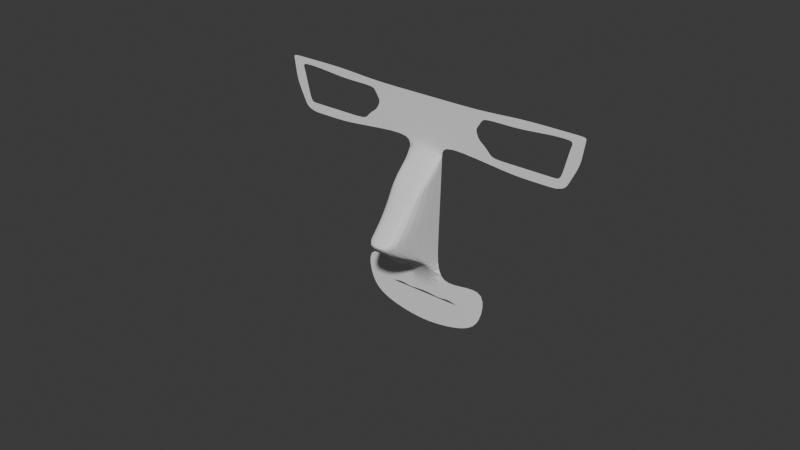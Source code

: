 # Source: Higher_modelv2.blend  (saved by Blender 5.0.119; exported with 4.5.12 LTS)
import bpy
from mathutils import Matrix  # noqa: F401  (used for matrix-valued properties, if any)

bpy.ops.wm.read_factory_settings(use_empty=True)
scene = bpy.context.scene
scene.name = 'Scene'

# ---- collections
col_collection = bpy.data.collections.new('Collection'); scene.collection.children.link(col_collection)

# ---- world
world_world = bpy.data.worlds.new('World'); scene.world = world_world
world_world.use_nodes = True; world_world.node_tree.nodes.clear()
_N = world_world.node_tree.nodes; _L = world_world.node_tree.links
n0 = _N.new('ShaderNodeOutputWorld'); n0.name = 'World Output'; n0.location = (200, 100)
n1 = _N.new('ShaderNodeBackground'); n1.name = 'Background'; n1.location = (-200, 100)
n1.inputs[0].default_value = (0.05088, 0.05088, 0.05088, 1.0)
_L.new(n1.outputs[0], n0.inputs[0])
n0.is_active_output = True
world_world.color = (0.05088, 0.05088, 0.05088)
world_world.sun_shadow_jitter_overblur = 0.0

# ---- meshes
me_cube = bpy.data.meshes.new('Cube')
me_cube.from_pydata([(0.0, -0.05418, 1.459), (0.008082, -0.05418, 1.459), (0.01377, -0.05418, 1.46), (0.01641, -0.05418, 1.462), (0.01961, -0.05418, 1.466), (0.005702, -0.05418, 1.465), (0.0, -0.05418, 1.464), (0.0, -0.05418, 1.453), (0.00875, -0.05418, 1.454), (0.01633, -0.05418, 1.456), (0.02152, -0.05418, 1.46), (0.02336, -0.05418, 1.472), (0.004863, -0.05418, 1.469), (0.0, -0.05418, 1.469), (0.0, -0.05418, 1.463), (0.007694, -0.05418, 1.463), (0.01088, -0.05418, 1.463), (0.0127, -0.05418, 1.463), (0.01256, -0.05418, 1.463), (0.006006, -0.05418, 1.463), (0.0, -0.05418, 1.464), (0.01215, -0.05418, 1.466), (0.01362, -0.05418, 1.47), (0.008771, -0.05418, 1.464), (0.005953, -0.05418, 1.511), (0.0, -0.05418, 1.511), (0.005981, -0.05418, 1.515), (0.0, -0.05418, 1.515), (0.007484, -0.05418, 1.528), (0.0, -0.05418, 1.528), (0.0475, -0.05418, 1.513), (0.05274, -0.05418, 1.529), (0.02371, -0.05418, 1.515), (0.0201, -0.05418, 1.526), (0.04549, -0.05418, 1.515), (0.05257, -0.05418, 1.528), (0.03215, -0.05418, 1.529), (0.03617, -0.05418, 1.512), (0.03233, -0.05418, 1.526), (0.03586, -0.05418, 1.515), (0.05149, -0.05418, 1.521), (0.0475, -0.05418, 1.522), (0.0, -0.05418, 1.525), (0.006725, -0.05418, 1.525), (0.0181, -0.05418, 1.523), (0.005974, -0.05418, 1.519), (0.0208, -0.05418, 1.518), (0.0, -0.05418, 1.519), (0.04178, -0.05418, 1.512), (0.04067, -0.05418, 1.515), (0.04949, -0.05418, 1.517), (0.04675, -0.05418, 1.519), (0.04244, -0.05418, 1.529), (0.04242, -0.05418, 1.527), (0.04912, -0.05418, 1.529), (0.04909, -0.05418, 1.527), (0.0485, -0.05418, 1.515), (0.04622, -0.05418, 1.517), (0.04464, -0.05418, 1.512), (0.04361, -0.05418, 1.515), (0.006348, -0.05418, 1.517), (0.02255, -0.05418, 1.516), (0.0, -0.05418, 1.517), (0.0, -0.05418, 1.527), (0.007105, -0.05418, 1.527), (0.0194, -0.05418, 1.525), (0.01981, -0.05418, 1.528), (0.02654, -0.05418, 1.526), (0.04578, -0.05418, 1.529), (0.0458, -0.05418, 1.527), (0.04825, -0.05418, 1.525), (0.05203, -0.05418, 1.525), (0.02931, -0.05418, 1.512), (0.02972, -0.05418, 1.515), (0.006346, -0.05418, 1.524), (0.01747, -0.05418, 1.522), (0.0, -0.05418, 1.524), (0.0, -0.05418, 1.52), (0.005971, -0.05418, 1.521), (0.01882, -0.05418, 1.519), (0.004863, -0.05888, 1.478), (0.0, -0.05888, 1.477), (0.005953, -0.06288, 1.504), (0.0, -0.06288, 1.504), (0.005771, -0.05418, 1.505), (0.00559, -0.05418, 1.499), (0.005408, -0.05418, 1.494), (0.005226, -0.05418, 1.488), (0.005045, -0.05418, 1.482), (0.0, -0.07011, 1.482), (0.0, -0.07785, 1.488), (0.0, -0.07521, 1.489), (0.0, -0.06968, 1.495), (0.0, -0.06671, 1.499), (0.005771, -0.06671, 1.499), (0.00559, -0.06968, 1.495), (0.005408, -0.07521, 1.489), (0.005226, -0.07785, 1.488), (0.005045, -0.07011, 1.482)], [], [(0, 1, 8, 7), (5, 6, 13, 12), (3, 4, 11, 10), (1, 2, 9, 8), (21, 5, 12, 22), (2, 3, 10, 9), (21, 4, 18, 23), (3, 2, 16, 17), (1, 0, 14, 15), (6, 5, 19, 20), (4, 3, 17, 18), (2, 1, 15, 16), (5, 21, 23, 19), (4, 21, 22, 11), (88, 12, 80, 98), (24, 25, 27, 26), (64, 63, 29, 28), (54, 31, 35, 55), (64, 28, 33, 65), (72, 26, 32, 73), (56, 30, 34, 57), (48, 37, 39, 49), (66, 36, 38, 67), (68, 54, 55, 69), (74, 78, 77, 76), (74, 43, 44, 75), (74, 76, 42, 43), (60, 62, 47, 45), (60, 45, 46, 61), (58, 48, 49, 59), (40, 50, 51, 41), (36, 52, 53, 38), (70, 71, 40, 41), (50, 56, 57, 51), (30, 58, 59, 34), (26, 60, 61, 32), (26, 27, 62, 60), (43, 64, 65, 44), (43, 42, 63, 64), (28, 66, 67, 33), (52, 68, 69, 53), (55, 35, 71, 70), (37, 72, 73, 39), (79, 78, 74, 75), (45, 47, 77, 78), (45, 78, 79, 46), (94, 93, 83, 82), (25, 24, 82, 83), (12, 13, 81, 80), (80, 81, 89, 98), (98, 89, 90, 97), (97, 90, 91, 96), (96, 91, 92, 95), (95, 92, 93, 94), (24, 84, 94, 82), (84, 85, 95, 94), (85, 86, 96, 95), (86, 87, 97, 96), (87, 88, 98, 97)])
_uv = me_cube.uv_layers.new(name='UVMap')
_uv.uv.foreach_set('vector', [0.0, 0.0, 0.0, 0.0, 0.0, 0.0, 0.0, 0.0, 0.0, 0.0, 0.0, 0.0, 0.0, 0.0, 0.0, 0.0, 0.0, 0.0, 0.0, 0.0, 0.0, 0.0, 0.0, 0.0, 0.0, 0.0, 0.0, 0.0, 0.0, 0.0, 0.0, 0.0, 0.0, 0.0, 0.0, 0.0, 0.0, 0.0, 0.0, 0.0, 0.0, 0.0, 0.0, 0.0, 0.0, 0.0, 0.0, 0.0, 0.0, 0.0, 0.0, 0.0, 0.0, 0.0, 0.0, 0.0, 0.0, 0.0, 0.0, 0.0, 0.0, 0.0, 0.0, 0.0, 0.0, 0.0, 0.0, 0.0, 0.0, 0.0, 0.0, 0.0, 0.0, 0.0, 0.0, 0.0, 0.0, 0.0, 0.0, 0.0, 0.0, 0.0, 0.0, 0.0, 0.0, 0.0, 0.0, 0.0, 0.0, 0.0, 0.0, 0.0, 0.0, 0.0, 0.0, 0.0, 0.0, 0.0, 0.0, 0.0, 0.0, 0.0, 0.0, 0.0, 0.0, 0.0, 0.0, 0.0, 0.0, 0.0, 0.0, 0.0, 0.0, 0.0, 0.0, 0.0, 0.0, 0.0, 0.0, 0.0, 0.0, 0.0, 0.0, 0.0, 0.0, 0.0, 0.0, 0.0, 0.0, 0.0, 0.0, 0.0, 0.0, 0.0, 0.0, 0.0, 0.0, 0.0, 0.0, 0.0, 0.0, 0.0, 0.0, 0.0, 0.0, 0.0, 0.0, 0.0, 0.0, 0.0, 0.0, 0.0, 0.0, 0.0, 0.0, 0.0, 0.0, 0.0, 0.0, 0.0, 0.0, 0.0, 0.0, 0.0, 0.0, 0.0, 0.0, 0.0, 0.0, 0.0, 0.0, 0.0, 0.0, 0.0, 0.0, 0.0, 0.0, 0.0, 0.0, 0.0, 0.0, 0.0, 0.0, 0.0, 0.0, 0.0, 0.0, 0.0, 0.0, 0.0, 0.0, 0.0, 0.0, 0.0, 0.0, 0.0, 0.0, 0.0, 0.0, 0.0, 0.0, 0.0, 0.0, 0.0, 0.0, 0.0, 0.0, 0.0, 0.0, 0.0, 0.0, 0.0, 0.0, 0.0, 0.0, 0.0, 0.0, 0.0, 0.0, 0.0, 0.0, 0.0, 0.0, 0.0, 0.0, 0.0, 0.0, 0.0, 0.0, 0.0, 0.0, 0.0, 0.0, 0.0, 0.0, 0.0, 0.0, 0.0, 0.0, 0.0, 0.0, 0.0, 0.0, 0.0, 0.0, 0.0, 0.0, 0.0, 0.0, 0.0, 0.0, 0.0, 0.0, 0.0, 0.0, 0.0, 0.0, 0.0, 0.0, 0.0, 0.0, 0.0, 0.0, 0.0, 0.0, 0.0, 0.0, 0.0, 0.0, 0.0, 0.0, 0.0, 0.0, 0.0, 0.0, 0.0, 0.0, 0.0, 0.0, 0.0, 0.0, 0.0, 0.0, 0.0, 0.0, 0.0, 0.0, 0.0, 0.0, 0.0, 0.0, 0.0, 0.0, 0.0, 0.0, 0.0, 0.0, 0.0, 0.0, 0.0, 0.0, 0.0, 0.0, 0.0, 0.0, 0.0, 0.0, 0.0, 0.0, 0.0, 0.0, 0.0, 0.0, 0.0, 0.0, 0.0, 0.0, 0.0, 0.0, 0.0, 0.0, 0.0, 0.0, 0.0, 0.0, 0.0, 0.0, 0.0, 0.0, 0.0, 0.0, 0.0, 0.0, 0.0, 0.0, 0.0, 0.0, 0.0, 0.0, 0.0, 0.0, 0.0, 0.0, 0.0, 0.0, 0.0, 0.0, 0.0, 0.0, 0.0, 0.0, 0.0, 0.0, 0.0, 0.0, 0.0, 0.0, 0.0, 0.0, 0.0, 0.0, 0.0, 0.0, 0.0, 0.0, 0.0, 0.0, 0.0, 0.0, 0.0, 0.0, 0.0, 0.0, 0.0, 0.0, 0.0, 0.0, 0.0, 0.0, 0.0, 0.0, 0.0, 0.0, 0.0, 0.0, 0.0, 0.0, 0.0, 0.0, 0.0, 0.0, 0.0, 0.0, 0.0, 0.0, 0.0, 0.0, 0.0, 0.0, 0.0, 0.0, 0.0, 0.0, 0.0, 0.0, 0.0, 0.0, 0.0, 0.0, 0.0, 0.0, 0.0, 0.0, 0.0, 0.0, 0.0, 0.0, 0.0, 0.0, 0.0, 0.0, 0.0, 0.0, 0.0, 0.0, 0.0, 0.0, 0.0, 0.0, 0.0, 0.0, 0.0, 0.0, 0.0, 0.0, 0.0, 0.0, 0.0, 0.0, 0.0, 0.0, 0.0, 0.0, 0.0, 0.0, 0.0, 0.0, 0.0, 0.0, 0.0, 0.0, 0.0, 0.0, 0.0, 0.0, 0.0, 0.0, 0.0, 0.0, 0.0, 0.0, 0.0, 0.0, 0.0, 0.0, 0.0, 0.0, 0.0, 0.0, 0.0, 0.0, 0.0])
me_cube.update()

# ---- objects
ob_empty_001 = bpy.data.objects.new('Empty.001', None)
ob_empty_002 = bpy.data.objects.new('Empty.002', None)
ob_cube = bpy.data.objects.new('Cube', me_cube)
ob_empty = bpy.data.objects.new('Empty', None)

# ---- transforms, parenting, visibility, modifiers, constraints
ob_empty_001.location = (0.0, -1.0, 0.02924)
ob_empty_001.rotation_euler = (1.571, -0.0, 1.571)
ob_empty_001.scale = (0.9635, 0.9635, 0.9635)
ob_empty_001.empty_display_type = 'IMAGE'
ob_empty_001.empty_display_size = 1.9
ob_empty_001.empty_image_offset = (-0.5, -0.053)
ob_empty_001.use_empty_image_alpha = True
ob_empty_001.color = (1.0, 1.0, 1.0, 0.5)
ob_empty_002.location = (0.0, 0.0, 0.0)
ob_empty_002.rotation_euler = (1.571, -0.0, 0.0)
ob_empty_002.empty_display_type = 'IMAGE'
ob_empty_002.empty_display_size = 1.9
ob_empty_002.empty_image_offset = (-0.5, -0.042)
ob_empty_002.use_empty_image_alpha = True
ob_empty_002.color = (1.0, 1.0, 1.0, 0.5)
ob_cube.location = (0.0, 0.0, 0.0)
_m = ob_cube.modifiers.new('Mirror', 'MIRROR')
_m.use_clip = True
_m = ob_cube.modifiers.new('Subdivision', 'SUBSURF')
_m.levels = 2
ob_empty.location = (0.0, 0.0, 0.0)
ob_empty.rotation_euler = (1.571, -0.0, 1.571)
ob_empty.empty_display_type = 'IMAGE'
ob_empty.empty_display_size = 1.7
ob_empty.empty_image_offset = (-0.4528, -0.015)
ob_empty.use_empty_image_alpha = True
ob_empty.color = (1.0, 1.0, 1.0, 0.5)

# ---- collection membership
col_collection.objects.link(ob_empty_001)
col_collection.objects.link(ob_empty_002)
col_collection.objects.link(ob_cube)
col_collection.objects.link(ob_empty)

# ---- scene / render settings (as saved in the file)
scene.frame_start = 1; scene.frame_end = 250; scene.frame_set(28)
scene.render.engine = 'BLENDER_EEVEE_NEXT'
scene.render.bake_bias = 0.0
scene.render.bake_samples = 0
scene.cycles.sampling_pattern = 'TABULATED_SOBOL'
scene.eevee.use_volume_custom_range = False
bpy.context.view_layer.update()

# ---- added for rendering (the .blend has no active camera and no usable light): camera, sun
cam_auto = bpy.data.cameras.new('AutoCamera')
cam_auto.lens = 50.0
cam_auto.sensor_width = 36.0
cam_auto.clip_end = 1000.0
ob_auto_camera = bpy.data.objects.new('AutoCamera', cam_auto)
scene.collection.objects.link(ob_auto_camera)
ob_auto_camera.location = (0.185045, -0.288067, 1.63923)
ob_auto_camera.rotation_euler = (1.09748, -7.21219e-08, 0.694738)
scene.camera = ob_auto_camera
light_auto_sun = bpy.data.lights.new('AutoSun', 'SUN')
light_auto_sun.energy = 3.0
light_auto_sun.angle = 0.0523599
ob_auto_sun = bpy.data.objects.new('AutoSun', light_auto_sun)
scene.collection.objects.link(ob_auto_sun)
ob_auto_sun.rotation_euler = (0.872665, 0.174533, 0.523599)
bpy.context.view_layer.update()
